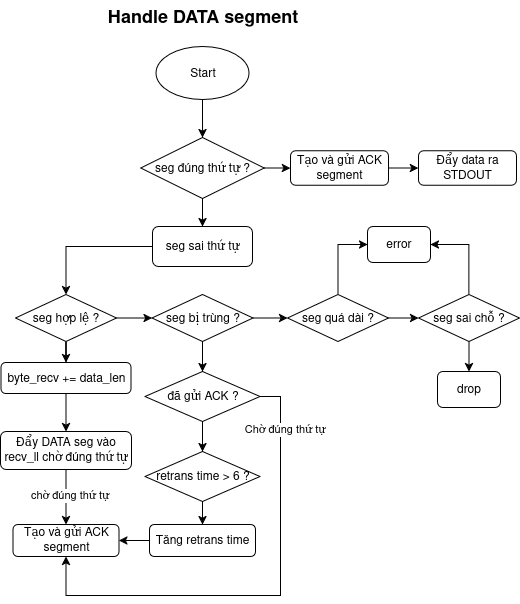

The diagram above was exported from draw.io. Its source (the exported page's mxGraphModel, read from the mxfile embedded in the PNG):
<mxGraphModel dx="1289" dy="834" grid="0" gridSize="10" guides="1" tooltips="1" connect="1" arrows="1" fold="1" page="0" pageScale="1" pageWidth="850" pageHeight="1100" math="0" shadow="0">
  <root>
    <mxCell id="0" />
    <mxCell id="1" parent="0" />
    <mxCell id="2" value="&lt;b&gt;&lt;font style=&quot;font-size: 18px;&quot;&gt;Handle DATA segment&lt;/font&gt;&lt;/b&gt;" style="text;html=1;align=center;verticalAlign=middle;resizable=0;points=[];autosize=1;strokeColor=none;fillColor=none;" vertex="1" parent="1">
      <mxGeometry x="971" y="623" width="208" height="34" as="geometry" />
    </mxCell>
    <mxCell id="3" style="edgeStyle=orthogonalEdgeStyle;rounded=0;orthogonalLoop=1;jettySize=auto;html=1;exitX=0.5;exitY=1;exitDx=0;exitDy=0;" edge="1" source="4" target="7" parent="1">
      <mxGeometry relative="1" as="geometry" />
    </mxCell>
    <mxCell id="4" value="Start" style="ellipse;whiteSpace=wrap;html=1;" vertex="1" parent="1">
      <mxGeometry x="1028.5" y="669" width="93" height="53" as="geometry" />
    </mxCell>
    <mxCell id="5" style="edgeStyle=orthogonalEdgeStyle;rounded=0;orthogonalLoop=1;jettySize=auto;html=1;exitX=1;exitY=0.5;exitDx=0;exitDy=0;" edge="1" source="7" target="9" parent="1">
      <mxGeometry relative="1" as="geometry" />
    </mxCell>
    <mxCell id="6" style="edgeStyle=orthogonalEdgeStyle;rounded=0;orthogonalLoop=1;jettySize=auto;html=1;exitX=0.5;exitY=1;exitDx=0;exitDy=0;entryX=0.5;entryY=0;entryDx=0;entryDy=0;" edge="1" source="7" target="12" parent="1">
      <mxGeometry relative="1" as="geometry" />
    </mxCell>
    <mxCell id="7" value="seg đúng thứ tự ?" style="rhombus;whiteSpace=wrap;html=1;" vertex="1" parent="1">
      <mxGeometry x="1013.25" y="760" width="123.5" height="61" as="geometry" />
    </mxCell>
    <mxCell id="8" style="edgeStyle=orthogonalEdgeStyle;rounded=0;orthogonalLoop=1;jettySize=auto;html=1;exitX=1;exitY=0.5;exitDx=0;exitDy=0;" edge="1" source="9" target="10" parent="1">
      <mxGeometry relative="1" as="geometry" />
    </mxCell>
    <mxCell id="9" value="Tạo và gửi ACK segment" style="rounded=1;whiteSpace=wrap;html=1;" vertex="1" parent="1">
      <mxGeometry x="1163" y="773.25" width="98" height="34.5" as="geometry" />
    </mxCell>
    <mxCell id="10" value="Đẩy data ra STDOUT" style="rounded=1;whiteSpace=wrap;html=1;" vertex="1" parent="1">
      <mxGeometry x="1291" y="773.25" width="98" height="34.5" as="geometry" />
    </mxCell>
    <mxCell id="11" style="edgeStyle=orthogonalEdgeStyle;rounded=0;orthogonalLoop=1;jettySize=auto;html=1;exitX=0;exitY=0.5;exitDx=0;exitDy=0;entryX=0.5;entryY=0;entryDx=0;entryDy=0;" edge="1" source="12" target="36" parent="1">
      <mxGeometry relative="1" as="geometry" />
    </mxCell>
    <mxCell id="12" value="seg sai thứ tự" style="rounded=1;whiteSpace=wrap;html=1;" vertex="1" parent="1">
      <mxGeometry x="1025" y="849" width="100" height="40" as="geometry" />
    </mxCell>
    <mxCell id="13" style="edgeStyle=orthogonalEdgeStyle;rounded=0;orthogonalLoop=1;jettySize=auto;html=1;exitX=0.5;exitY=0;exitDx=0;exitDy=0;entryX=0;entryY=0.5;entryDx=0;entryDy=0;" edge="1" source="15" target="22" parent="1">
      <mxGeometry relative="1" as="geometry" />
    </mxCell>
    <mxCell id="14" style="edgeStyle=orthogonalEdgeStyle;rounded=0;orthogonalLoop=1;jettySize=auto;html=1;exitX=1;exitY=0.5;exitDx=0;exitDy=0;entryX=0;entryY=0.5;entryDx=0;entryDy=0;" edge="1" source="15" target="18" parent="1">
      <mxGeometry relative="1" as="geometry" />
    </mxCell>
    <mxCell id="15" value="seg quá dài ?" style="rhombus;whiteSpace=wrap;html=1;" vertex="1" parent="1">
      <mxGeometry x="1160" y="917" width="101" height="47" as="geometry" />
    </mxCell>
    <mxCell id="16" style="edgeStyle=orthogonalEdgeStyle;rounded=0;orthogonalLoop=1;jettySize=auto;html=1;exitX=0.5;exitY=0;exitDx=0;exitDy=0;entryX=1;entryY=0.5;entryDx=0;entryDy=0;" edge="1" source="18" target="22" parent="1">
      <mxGeometry relative="1" as="geometry" />
    </mxCell>
    <mxCell id="17" style="edgeStyle=orthogonalEdgeStyle;rounded=0;orthogonalLoop=1;jettySize=auto;html=1;exitX=0.5;exitY=1;exitDx=0;exitDy=0;entryX=0.5;entryY=0;entryDx=0;entryDy=0;" edge="1" source="18" target="23" parent="1">
      <mxGeometry relative="1" as="geometry" />
    </mxCell>
    <mxCell id="18" value="seg sai chỗ ?" style="rhombus;whiteSpace=wrap;html=1;" vertex="1" parent="1">
      <mxGeometry x="1291" y="917" width="101" height="47" as="geometry" />
    </mxCell>
    <mxCell id="19" style="edgeStyle=orthogonalEdgeStyle;rounded=0;orthogonalLoop=1;jettySize=auto;html=1;exitX=1;exitY=0.5;exitDx=0;exitDy=0;entryX=0;entryY=0.5;entryDx=0;entryDy=0;" edge="1" source="21" target="15" parent="1">
      <mxGeometry relative="1" as="geometry" />
    </mxCell>
    <mxCell id="20" style="edgeStyle=orthogonalEdgeStyle;rounded=0;orthogonalLoop=1;jettySize=auto;html=1;exitX=0.5;exitY=1;exitDx=0;exitDy=0;" edge="1" source="21" target="27" parent="1">
      <mxGeometry relative="1" as="geometry" />
    </mxCell>
    <mxCell id="21" value="seg bị trùng ?" style="rhombus;whiteSpace=wrap;html=1;" vertex="1" parent="1">
      <mxGeometry x="1024.5" y="917" width="101" height="47" as="geometry" />
    </mxCell>
    <mxCell id="22" value="error" style="rounded=1;whiteSpace=wrap;html=1;" vertex="1" parent="1">
      <mxGeometry x="1240" y="849" width="63" height="36" as="geometry" />
    </mxCell>
    <mxCell id="23" value="drop" style="rounded=1;whiteSpace=wrap;html=1;" vertex="1" parent="1">
      <mxGeometry x="1310" y="994" width="63" height="36" as="geometry" />
    </mxCell>
    <mxCell id="24" style="edgeStyle=orthogonalEdgeStyle;rounded=0;orthogonalLoop=1;jettySize=auto;html=1;exitX=0.5;exitY=1;exitDx=0;exitDy=0;" edge="1" source="27" target="32" parent="1">
      <mxGeometry relative="1" as="geometry" />
    </mxCell>
    <mxCell id="25" style="edgeStyle=orthogonalEdgeStyle;rounded=0;orthogonalLoop=1;jettySize=auto;html=1;exitX=1;exitY=0.5;exitDx=0;exitDy=0;entryX=0.5;entryY=1;entryDx=0;entryDy=0;" edge="1" source="27" target="28" parent="1">
      <mxGeometry relative="1" as="geometry">
        <Array as="points">
          <mxPoint x="1153" y="1019" />
          <mxPoint x="1153" y="1218" />
          <mxPoint x="939" y="1218" />
        </Array>
      </mxGeometry>
    </mxCell>
    <mxCell id="26" value="Chờ đúng thứ tự" style="edgeLabel;html=1;align=center;verticalAlign=middle;resizable=0;points=[];" vertex="1" connectable="0" parent="25">
      <mxGeometry x="-0.778" y="3" relative="1" as="geometry">
        <mxPoint as="offset" />
      </mxGeometry>
    </mxCell>
    <mxCell id="27" value="đã gửi ACK ?" style="rhombus;whiteSpace=wrap;html=1;" vertex="1" parent="1">
      <mxGeometry x="1017.5" y="994" width="115" height="50" as="geometry" />
    </mxCell>
    <mxCell id="28" value="&lt;div&gt;Tạo và gửi ACK&lt;/div&gt;&lt;div&gt;segment&lt;/div&gt;" style="rounded=1;whiteSpace=wrap;html=1;" vertex="1" parent="1">
      <mxGeometry x="885.5" y="1147" width="106" height="32" as="geometry" />
    </mxCell>
    <mxCell id="29" style="edgeStyle=orthogonalEdgeStyle;rounded=0;orthogonalLoop=1;jettySize=auto;html=1;" edge="1" source="30" target="28" parent="1">
      <mxGeometry relative="1" as="geometry" />
    </mxCell>
    <mxCell id="30" value="Tăng retrans time" style="rounded=1;whiteSpace=wrap;html=1;" vertex="1" parent="1">
      <mxGeometry x="1022" y="1147" width="106" height="32" as="geometry" />
    </mxCell>
    <mxCell id="31" style="edgeStyle=orthogonalEdgeStyle;rounded=0;orthogonalLoop=1;jettySize=auto;html=1;exitX=0.5;exitY=1;exitDx=0;exitDy=0;" edge="1" source="32" target="30" parent="1">
      <mxGeometry relative="1" as="geometry" />
    </mxCell>
    <mxCell id="32" value="retrans time &amp;gt; 6 ?" style="rhombus;whiteSpace=wrap;html=1;" vertex="1" parent="1">
      <mxGeometry x="1017.5" y="1074" width="115" height="50" as="geometry" />
    </mxCell>
    <mxCell id="33" style="edgeStyle=orthogonalEdgeStyle;rounded=0;orthogonalLoop=1;jettySize=auto;html=1;exitX=0.5;exitY=1;exitDx=0;exitDy=0;" edge="1" source="28" target="28" parent="1">
      <mxGeometry relative="1" as="geometry" />
    </mxCell>
    <mxCell id="34" style="edgeStyle=orthogonalEdgeStyle;rounded=0;orthogonalLoop=1;jettySize=auto;html=1;exitX=1;exitY=0.5;exitDx=0;exitDy=0;entryX=0;entryY=0.5;entryDx=0;entryDy=0;" edge="1" source="36" target="21" parent="1">
      <mxGeometry relative="1" as="geometry" />
    </mxCell>
    <mxCell id="35" style="edgeStyle=orthogonalEdgeStyle;rounded=0;orthogonalLoop=1;jettySize=auto;html=1;exitX=0.5;exitY=1;exitDx=0;exitDy=0;" edge="1" source="36" target="38" parent="1">
      <mxGeometry relative="1" as="geometry" />
    </mxCell>
    <mxCell id="36" value="seg hợp lệ ?" style="rhombus;whiteSpace=wrap;html=1;" vertex="1" parent="1">
      <mxGeometry x="888" y="917" width="101" height="47" as="geometry" />
    </mxCell>
    <mxCell id="37" style="edgeStyle=orthogonalEdgeStyle;rounded=0;orthogonalLoop=1;jettySize=auto;html=1;exitX=0.5;exitY=1;exitDx=0;exitDy=0;entryX=0.5;entryY=0;entryDx=0;entryDy=0;" edge="1" source="38" target="41" parent="1">
      <mxGeometry relative="1" as="geometry" />
    </mxCell>
    <mxCell id="38" value="byte_recv += data_len" style="rounded=1;whiteSpace=wrap;html=1;" vertex="1" parent="1">
      <mxGeometry x="873.5" y="985" width="130" height="31" as="geometry" />
    </mxCell>
    <mxCell id="39" style="edgeStyle=orthogonalEdgeStyle;rounded=0;orthogonalLoop=1;jettySize=auto;html=1;exitX=0.5;exitY=1;exitDx=0;exitDy=0;entryX=0.5;entryY=0;entryDx=0;entryDy=0;" edge="1" source="41" target="28" parent="1">
      <mxGeometry relative="1" as="geometry" />
    </mxCell>
    <mxCell id="40" value="chờ đúng thứ tự" style="edgeLabel;html=1;align=center;verticalAlign=middle;resizable=0;points=[];" vertex="1" connectable="0" parent="39">
      <mxGeometry x="-0.0909" y="3" relative="1" as="geometry">
        <mxPoint as="offset" />
      </mxGeometry>
    </mxCell>
    <mxCell id="41" value="&lt;div&gt;Đẩy DATA seg vào&lt;/div&gt;&lt;div&gt;recv_ll chờ đúng thứ tự&lt;/div&gt;" style="rounded=1;whiteSpace=wrap;html=1;" vertex="1" parent="1">
      <mxGeometry x="873" y="1054" width="131" height="38" as="geometry" />
    </mxCell>
  </root>
</mxGraphModel>